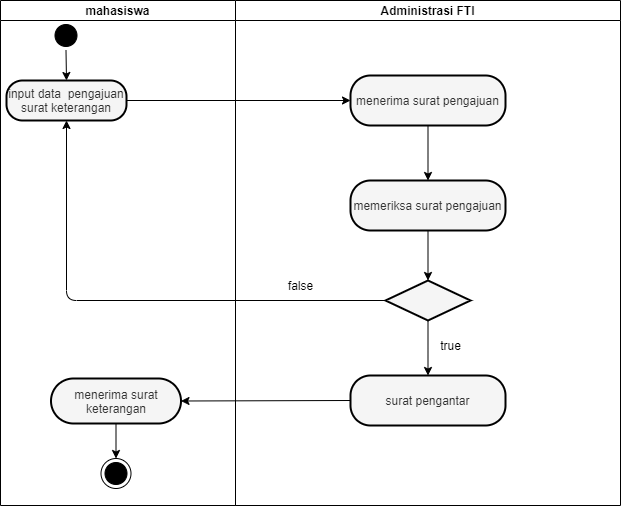

The diagram above was exported from draw.io. Its source (the exported page's mxGraphModel, read from the mxfile embedded in the PNG):
<mxGraphModel dx="3181" dy="588" grid="1" gridSize="10" guides="1" tooltips="1" connect="1" arrows="1" fold="1" page="1" pageScale="1" pageWidth="850" pageHeight="1100" math="0" shadow="0">
  <root>
    <mxCell id="0" />
    <mxCell id="1" parent="0" />
    <mxCell id="2" value="mahasiswa" style="swimlane;startSize=20;" vertex="1" parent="1">
      <mxGeometry x="-680" y="1025" width="235" height="505" as="geometry" />
    </mxCell>
    <mxCell id="3" value="" style="ellipse;html=1;shape=startState;fillColor=#000000;strokeColor=#000000;" vertex="1" parent="2">
      <mxGeometry x="50.5" y="20" width="30" height="30" as="geometry" />
    </mxCell>
    <mxCell id="4" value="" style="ellipse;html=1;shape=endState;fillColor=#000000;strokeColor=#000000;" vertex="1" parent="2">
      <mxGeometry x="100.5" y="458" width="30" height="30" as="geometry" />
    </mxCell>
    <mxCell id="5" value="input data&amp;nbsp; pengajuan surat keterangan" style="rounded=1;whiteSpace=wrap;html=1;arcSize=40;fontColor=#333333;fillColor=#f5f5f5;strokeColor=#000000;strokeWidth=2;gradientColor=none;" vertex="1" parent="2">
      <mxGeometry x="6" y="80" width="120" height="40" as="geometry" />
    </mxCell>
    <mxCell id="6" value="" style="endArrow=classic;html=1;exitX=0.5;exitY=1;exitDx=0;exitDy=0;entryX=0.5;entryY=0;entryDx=0;entryDy=0;" edge="1" parent="2" source="3" target="5">
      <mxGeometry width="50" height="50" relative="1" as="geometry">
        <mxPoint x="-70" y="220" as="sourcePoint" />
        <mxPoint x="-20" y="170" as="targetPoint" />
      </mxGeometry>
    </mxCell>
    <mxCell id="7" style="edgeStyle=orthogonalEdgeStyle;rounded=0;orthogonalLoop=1;jettySize=auto;html=1;exitX=0.5;exitY=1;exitDx=0;exitDy=0;entryX=0.5;entryY=0;entryDx=0;entryDy=0;" edge="1" parent="2" source="8" target="4">
      <mxGeometry relative="1" as="geometry" />
    </mxCell>
    <mxCell id="8" value="menerima surat keterangan" style="rounded=1;whiteSpace=wrap;html=1;arcSize=50;fontColor=#333333;fillColor=#f5f5f5;strokeColor=#000000;strokeWidth=2;gradientColor=none;" vertex="1" parent="2">
      <mxGeometry x="50.5" y="378" width="130" height="45" as="geometry" />
    </mxCell>
    <mxCell id="9" value="Administrasi FTI" style="swimlane;startSize=20;" vertex="1" parent="1">
      <mxGeometry x="-445" y="1025" width="385" height="505" as="geometry">
        <mxRectangle x="-2300" y="600" width="70" height="20" as="alternateBounds" />
      </mxGeometry>
    </mxCell>
    <mxCell id="10" value="menerima surat pengajuan" style="rounded=1;whiteSpace=wrap;html=1;arcSize=40;fontColor=#333333;fillColor=#f5f5f5;strokeColor=#000000;strokeWidth=2;gradientColor=none;" vertex="1" parent="9">
      <mxGeometry x="115" y="75" width="155" height="50" as="geometry" />
    </mxCell>
    <mxCell id="11" value="memeriksa surat pengajuan" style="rounded=1;whiteSpace=wrap;html=1;arcSize=40;fontColor=#333333;fillColor=#f5f5f5;strokeColor=#000000;strokeWidth=2;gradientColor=none;" vertex="1" parent="9">
      <mxGeometry x="115" y="180" width="155" height="50" as="geometry" />
    </mxCell>
    <mxCell id="12" value="" style="endArrow=classic;html=1;exitX=0.5;exitY=1;exitDx=0;exitDy=0;entryX=0.5;entryY=0;entryDx=0;entryDy=0;" edge="1" parent="9" source="10" target="11">
      <mxGeometry width="50" height="50" relative="1" as="geometry">
        <mxPoint x="-85" y="250" as="sourcePoint" />
        <mxPoint x="-35" y="200" as="targetPoint" />
      </mxGeometry>
    </mxCell>
    <mxCell id="13" value="" style="rhombus;whiteSpace=wrap;html=1;fillColor=#f5f5f5;strokeColor=#000000;fontColor=#333333;strokeWidth=2;gradientColor=none;" vertex="1" parent="9">
      <mxGeometry x="150" y="280" width="85" height="40" as="geometry" />
    </mxCell>
    <mxCell id="14" value="false" style="text;html=1;align=center;verticalAlign=middle;resizable=0;points=[];autosize=1;" vertex="1" parent="9">
      <mxGeometry x="45" y="275" width="40" height="20" as="geometry" />
    </mxCell>
    <mxCell id="15" value="" style="endArrow=classic;html=1;exitX=0.5;exitY=1;exitDx=0;exitDy=0;entryX=0.5;entryY=0;entryDx=0;entryDy=0;" edge="1" parent="9" source="11" target="13">
      <mxGeometry width="50" height="50" relative="1" as="geometry">
        <mxPoint x="-25" y="305" as="sourcePoint" />
        <mxPoint x="25" y="255" as="targetPoint" />
      </mxGeometry>
    </mxCell>
    <mxCell id="16" value="surat pengantar" style="rounded=1;whiteSpace=wrap;html=1;arcSize=40;fontColor=#333333;fillColor=#f5f5f5;strokeColor=#000000;strokeWidth=2;gradientColor=none;" vertex="1" parent="9">
      <mxGeometry x="115" y="375" width="155" height="50" as="geometry" />
    </mxCell>
    <mxCell id="17" value="" style="endArrow=classic;html=1;exitX=0.5;exitY=1;exitDx=0;exitDy=0;entryX=0.5;entryY=0;entryDx=0;entryDy=0;" edge="1" parent="9" source="13" target="16">
      <mxGeometry width="50" height="50" relative="1" as="geometry">
        <mxPoint x="202.5" y="240" as="sourcePoint" />
        <mxPoint x="202.5" y="290" as="targetPoint" />
      </mxGeometry>
    </mxCell>
    <mxCell id="18" value="true" style="text;html=1;align=center;verticalAlign=middle;resizable=0;points=[];autosize=1;" vertex="1" parent="9">
      <mxGeometry x="195" y="335" width="40" height="20" as="geometry" />
    </mxCell>
    <mxCell id="19" value="" style="endArrow=classic;html=1;exitX=0;exitY=0.5;exitDx=0;exitDy=0;entryX=0.5;entryY=1;entryDx=0;entryDy=0;" edge="1" source="13" target="5" parent="1">
      <mxGeometry width="50" height="50" relative="1" as="geometry">
        <mxPoint x="-530" y="1400" as="sourcePoint" />
        <mxPoint x="-480" y="1350" as="targetPoint" />
        <Array as="points">
          <mxPoint x="-614" y="1325" />
        </Array>
      </mxGeometry>
    </mxCell>
    <mxCell id="20" value="" style="endArrow=classic;html=1;exitX=1;exitY=0.5;exitDx=0;exitDy=0;entryX=0;entryY=0.5;entryDx=0;entryDy=0;" edge="1" source="5" target="10" parent="1">
      <mxGeometry width="50" height="50" relative="1" as="geometry">
        <mxPoint x="-510" y="1140" as="sourcePoint" />
        <mxPoint x="-470" y="1130" as="targetPoint" />
      </mxGeometry>
    </mxCell>
    <mxCell id="21" value="" style="endArrow=classic;html=1;exitX=0;exitY=0.5;exitDx=0;exitDy=0;entryX=1;entryY=0.5;entryDx=0;entryDy=0;" edge="1" source="16" target="8" parent="1">
      <mxGeometry width="50" height="50" relative="1" as="geometry">
        <mxPoint x="-350" y="1450" as="sourcePoint" />
        <mxPoint x="-480" y="1450" as="targetPoint" />
      </mxGeometry>
    </mxCell>
  </root>
</mxGraphModel>